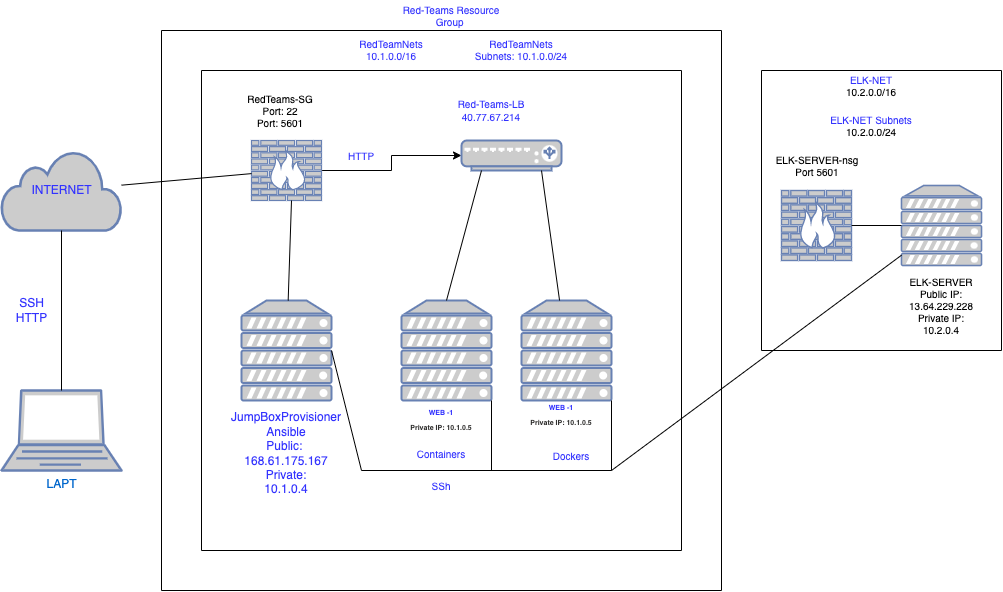

The diagram above was exported from draw.io. Its source (the exported page's mxGraphModel, read from the mxfile embedded in the PNG):
<mxGraphModel dx="586" dy="504" grid="1" gridSize="10" guides="1" tooltips="1" connect="1" arrows="1" fold="1" page="1" pageScale="1" pageWidth="1100" pageHeight="850" background="none" math="0" shadow="0">
  <root>
    <mxCell id="0" />
    <mxCell id="1" parent="0" />
    <mxCell id="YnIDZpd9f_0B_-z2t04V-1" value="&lt;font color=&quot;#3333ff&quot;&gt;INTERNET&lt;/font&gt;" style="html=1;outlineConnect=0;fillColor=#CCCCCC;strokeColor=#6881B3;gradientColor=none;gradientDirection=north;strokeWidth=2;shape=mxgraph.networks.cloud;fontColor=#ffffff;" parent="1" vertex="1">
      <mxGeometry x="80" y="240" width="120" height="80" as="geometry" />
    </mxCell>
    <mxCell id="YnIDZpd9f_0B_-z2t04V-2" value="LAPT" style="fontColor=#0066CC;verticalAlign=top;verticalLabelPosition=bottom;labelPosition=center;align=center;html=1;outlineConnect=0;fillColor=#CCCCCC;strokeColor=#6881B3;gradientColor=none;gradientDirection=north;strokeWidth=2;shape=mxgraph.networks.laptop;" parent="1" vertex="1">
      <mxGeometry x="80" y="480" width="120" height="80" as="geometry" />
    </mxCell>
    <mxCell id="YnIDZpd9f_0B_-z2t04V-4" value="" style="fontColor=#0066CC;verticalAlign=top;verticalLabelPosition=bottom;labelPosition=center;align=center;html=1;outlineConnect=0;fillColor=#CCCCCC;strokeColor=#6881B3;gradientColor=none;gradientDirection=north;strokeWidth=2;shape=mxgraph.networks.server;" parent="1" vertex="1">
      <mxGeometry x="320" y="390" width="90" height="100" as="geometry" />
    </mxCell>
    <mxCell id="YnIDZpd9f_0B_-z2t04V-5" value="" style="fontColor=#0066CC;verticalAlign=top;verticalLabelPosition=bottom;labelPosition=center;align=center;html=1;outlineConnect=0;fillColor=#CCCCCC;strokeColor=#6881B3;gradientColor=none;gradientDirection=north;strokeWidth=2;shape=mxgraph.networks.server;" parent="1" vertex="1">
      <mxGeometry x="480" y="390" width="90" height="100" as="geometry" />
    </mxCell>
    <mxCell id="YnIDZpd9f_0B_-z2t04V-6" value="" style="fontColor=#0066CC;verticalAlign=top;verticalLabelPosition=bottom;labelPosition=center;align=center;html=1;outlineConnect=0;fillColor=#CCCCCC;strokeColor=#6881B3;gradientColor=none;gradientDirection=north;strokeWidth=2;shape=mxgraph.networks.server;" parent="1" vertex="1">
      <mxGeometry x="600" y="390" width="90" height="100" as="geometry" />
    </mxCell>
    <mxCell id="YnIDZpd9f_0B_-z2t04V-29" style="edgeStyle=orthogonalEdgeStyle;rounded=0;orthogonalLoop=1;jettySize=auto;html=1;entryX=0;entryY=0.5;entryDx=0;entryDy=0;entryPerimeter=0;fontColor=#3333FF;" parent="1" source="YnIDZpd9f_0B_-z2t04V-7" target="YnIDZpd9f_0B_-z2t04V-27" edge="1">
      <mxGeometry relative="1" as="geometry" />
    </mxCell>
    <mxCell id="YnIDZpd9f_0B_-z2t04V-7" value="" style="fontColor=#0066CC;verticalAlign=top;verticalLabelPosition=bottom;labelPosition=center;align=center;html=1;outlineConnect=0;fillColor=#CCCCCC;strokeColor=#6881B3;gradientColor=none;gradientDirection=north;strokeWidth=2;shape=mxgraph.networks.firewall;" parent="1" vertex="1">
      <mxGeometry x="330" y="230" width="70" height="60" as="geometry" />
    </mxCell>
    <mxCell id="YnIDZpd9f_0B_-z2t04V-14" value="SSH&lt;br&gt;HTTP" style="text;html=1;align=center;verticalAlign=middle;resizable=0;points=[];autosize=1;strokeColor=none;fillColor=none;fontColor=#3333FF;" parent="1" vertex="1">
      <mxGeometry x="85" y="385" width="50" height="30" as="geometry" />
    </mxCell>
    <mxCell id="YnIDZpd9f_0B_-z2t04V-24" value="" style="endArrow=none;html=1;rounded=0;fontColor=#3333FF;" parent="1" source="YnIDZpd9f_0B_-z2t04V-1" target="YnIDZpd9f_0B_-z2t04V-2" edge="1">
      <mxGeometry width="50" height="50" relative="1" as="geometry">
        <mxPoint x="310" y="260" as="sourcePoint" />
        <mxPoint x="360" y="210" as="targetPoint" />
      </mxGeometry>
    </mxCell>
    <mxCell id="YnIDZpd9f_0B_-z2t04V-25" value="" style="endArrow=none;html=1;rounded=0;fontColor=#3333FF;" parent="1" source="YnIDZpd9f_0B_-z2t04V-1" target="YnIDZpd9f_0B_-z2t04V-7" edge="1">
      <mxGeometry width="50" height="50" relative="1" as="geometry">
        <mxPoint x="310" y="260" as="sourcePoint" />
        <mxPoint x="280" y="311.25" as="targetPoint" />
      </mxGeometry>
    </mxCell>
    <mxCell id="YnIDZpd9f_0B_-z2t04V-27" value="" style="fontColor=#0066CC;verticalAlign=top;verticalLabelPosition=bottom;labelPosition=center;align=center;html=1;outlineConnect=0;fillColor=#CCCCCC;strokeColor=#6881B3;gradientColor=none;gradientDirection=north;strokeWidth=2;shape=mxgraph.networks.load_balancer;" parent="1" vertex="1">
      <mxGeometry x="540" y="230" width="100" height="30" as="geometry" />
    </mxCell>
    <mxCell id="YnIDZpd9f_0B_-z2t04V-30" value="" style="endArrow=none;html=1;rounded=0;fontColor=#3333FF;" parent="1" source="YnIDZpd9f_0B_-z2t04V-4" edge="1">
      <mxGeometry width="50" height="50" relative="1" as="geometry">
        <mxPoint x="320" y="340" as="sourcePoint" />
        <mxPoint x="370" y="290" as="targetPoint" />
      </mxGeometry>
    </mxCell>
    <mxCell id="YnIDZpd9f_0B_-z2t04V-31" value="" style="endArrow=none;html=1;rounded=0;fontColor=#3333FF;exitX=0.5;exitY=0;exitDx=0;exitDy=0;exitPerimeter=0;" parent="1" source="YnIDZpd9f_0B_-z2t04V-5" edge="1">
      <mxGeometry width="50" height="50" relative="1" as="geometry">
        <mxPoint x="510" y="310" as="sourcePoint" />
        <mxPoint x="560" y="260" as="targetPoint" />
      </mxGeometry>
    </mxCell>
    <mxCell id="YnIDZpd9f_0B_-z2t04V-32" value="" style="endArrow=none;html=1;rounded=0;fontColor=#3333FF;" parent="1" source="YnIDZpd9f_0B_-z2t04V-6" edge="1">
      <mxGeometry width="50" height="50" relative="1" as="geometry">
        <mxPoint x="570" y="310" as="sourcePoint" />
        <mxPoint x="620" y="260" as="targetPoint" />
      </mxGeometry>
    </mxCell>
    <mxCell id="YnIDZpd9f_0B_-z2t04V-35" value="JumpBoxProvisioner&lt;br&gt;Ansible&lt;br&gt;Public:&amp;nbsp;&lt;br&gt;168.61.175.167&lt;br&gt;Private:&lt;br&gt;10.1.0.4" style="text;html=1;strokeColor=none;fillColor=none;align=center;verticalAlign=middle;whiteSpace=wrap;rounded=0;fontColor=#3333FF;" parent="1" vertex="1">
      <mxGeometry x="300" y="490" width="130" height="105" as="geometry" />
    </mxCell>
    <mxCell id="YnIDZpd9f_0B_-z2t04V-36" value="&lt;b style=&quot;font-size: 7px&quot;&gt;WEB -1&lt;br&gt;&lt;span style=&quot;color: rgb(50 , 49 , 48) ; font-family: &amp;#34;az_ea_font&amp;#34; , &amp;#34;segoe ui&amp;#34; , &amp;#34;az_font&amp;#34; , , , &amp;#34;system-ui&amp;#34; , &amp;#34;roboto&amp;#34; , &amp;#34;oxygen&amp;#34; , &amp;#34;ubuntu&amp;#34; , &amp;#34;cantarell&amp;#34; , &amp;#34;open sans&amp;#34; , &amp;#34;helvetica neue&amp;#34; , sans-serif ; background-color: rgb(255 , 255 , 255) ; outline: none&quot;&gt;Private IP:&amp;nbsp;&lt;/span&gt;&lt;span style=&quot;color: rgb(50 , 49 , 48) ; font-family: &amp;#34;az_ea_font&amp;#34; , &amp;#34;segoe ui&amp;#34; , &amp;#34;az_font&amp;#34; , , , &amp;#34;system-ui&amp;#34; , &amp;#34;roboto&amp;#34; , &amp;#34;oxygen&amp;#34; , &amp;#34;ubuntu&amp;#34; , &amp;#34;cantarell&amp;#34; , &amp;#34;open sans&amp;#34; , &amp;#34;helvetica neue&amp;#34; , sans-serif ; background-color: rgb(255 , 255 , 255)&quot;&gt;&lt;/span&gt;&lt;span style=&quot;color: rgb(50 , 49 , 48) ; font-family: &amp;#34;az_ea_font&amp;#34; , &amp;#34;segoe ui&amp;#34; , &amp;#34;az_font&amp;#34; , , , &amp;#34;system-ui&amp;#34; , &amp;#34;roboto&amp;#34; , &amp;#34;oxygen&amp;#34; , &amp;#34;ubuntu&amp;#34; , &amp;#34;cantarell&amp;#34; , &amp;#34;open sans&amp;#34; , &amp;#34;helvetica neue&amp;#34; , sans-serif ; background-color: rgb(255 , 255 , 255) ; outline: none&quot;&gt;&lt;span style=&quot;outline: none&quot;&gt;10.1.0.5&lt;/span&gt;&lt;/span&gt;&lt;/b&gt;" style="text;html=1;strokeColor=none;fillColor=none;align=center;verticalAlign=middle;whiteSpace=wrap;rounded=0;fontColor=#3333FF;" parent="1" vertex="1">
      <mxGeometry x="480" y="455" width="80" height="105" as="geometry" />
    </mxCell>
    <mxCell id="YnIDZpd9f_0B_-z2t04V-37" value="&lt;b style=&quot;font-size: 7px&quot;&gt;WEB -1&lt;br&gt;&lt;span style=&quot;color: rgb(50 , 49 , 48) ; font-family: &amp;#34;az_ea_font&amp;#34; , &amp;#34;segoe ui&amp;#34; , &amp;#34;az_font&amp;#34; , , , &amp;#34;system-ui&amp;#34; , &amp;#34;roboto&amp;#34; , &amp;#34;oxygen&amp;#34; , &amp;#34;ubuntu&amp;#34; , &amp;#34;cantarell&amp;#34; , &amp;#34;open sans&amp;#34; , &amp;#34;helvetica neue&amp;#34; , sans-serif ; background-color: rgb(255 , 255 , 255) ; outline: none&quot;&gt;Private IP:&amp;nbsp;&lt;/span&gt;&lt;span style=&quot;color: rgb(50 , 49 , 48) ; font-family: &amp;#34;az_ea_font&amp;#34; , &amp;#34;segoe ui&amp;#34; , &amp;#34;az_font&amp;#34; , , , &amp;#34;system-ui&amp;#34; , &amp;#34;roboto&amp;#34; , &amp;#34;oxygen&amp;#34; , &amp;#34;ubuntu&amp;#34; , &amp;#34;cantarell&amp;#34; , &amp;#34;open sans&amp;#34; , &amp;#34;helvetica neue&amp;#34; , sans-serif ; background-color: rgb(255 , 255 , 255)&quot;&gt;&lt;/span&gt;&lt;span style=&quot;color: rgb(50 , 49 , 48) ; font-family: &amp;#34;az_ea_font&amp;#34; , &amp;#34;segoe ui&amp;#34; , &amp;#34;az_font&amp;#34; , , , &amp;#34;system-ui&amp;#34; , &amp;#34;roboto&amp;#34; , &amp;#34;oxygen&amp;#34; , &amp;#34;ubuntu&amp;#34; , &amp;#34;cantarell&amp;#34; , &amp;#34;open sans&amp;#34; , &amp;#34;helvetica neue&amp;#34; , sans-serif ; background-color: rgb(255 , 255 , 255) ; outline: none&quot;&gt;&lt;span style=&quot;outline: none&quot;&gt;10.1.0.5&lt;/span&gt;&lt;/span&gt;&lt;/b&gt;" style="text;html=1;strokeColor=none;fillColor=none;align=center;verticalAlign=middle;whiteSpace=wrap;rounded=0;fontColor=#3333FF;" parent="1" vertex="1">
      <mxGeometry x="600" y="450" width="80" height="105" as="geometry" />
    </mxCell>
    <mxCell id="YnIDZpd9f_0B_-z2t04V-39" value="&lt;font style=&quot;font-size: 10px&quot;&gt;Red-Teams-LB&lt;br&gt;40.77.67.214&lt;br&gt;&lt;/font&gt;" style="text;html=1;strokeColor=none;fillColor=none;align=center;verticalAlign=middle;whiteSpace=wrap;rounded=0;fontSize=7;fontColor=#3333FF;" parent="1" vertex="1">
      <mxGeometry x="500" y="180" width="140" height="40" as="geometry" />
    </mxCell>
    <mxCell id="YnIDZpd9f_0B_-z2t04V-41" value="" style="endArrow=none;html=1;rounded=0;fontSize=10;fontColor=#3333FF;" parent="1" edge="1">
      <mxGeometry width="50" height="50" relative="1" as="geometry">
        <mxPoint x="690" y="560" as="sourcePoint" />
        <mxPoint x="690" y="490" as="targetPoint" />
      </mxGeometry>
    </mxCell>
    <mxCell id="YnIDZpd9f_0B_-z2t04V-44" value="" style="endArrow=none;html=1;rounded=0;fontSize=10;fontColor=#3333FF;entryX=1;entryY=1;entryDx=0;entryDy=0;entryPerimeter=0;" parent="1" target="YnIDZpd9f_0B_-z2t04V-5" edge="1">
      <mxGeometry width="50" height="50" relative="1" as="geometry">
        <mxPoint x="570" y="560" as="sourcePoint" />
        <mxPoint x="540" y="540" as="targetPoint" />
      </mxGeometry>
    </mxCell>
    <mxCell id="YnIDZpd9f_0B_-z2t04V-45" value="" style="endArrow=none;html=1;rounded=0;fontSize=10;fontColor=#3333FF;" parent="1" edge="1">
      <mxGeometry width="50" height="50" relative="1" as="geometry">
        <mxPoint x="440" y="560" as="sourcePoint" />
        <mxPoint x="690" y="560" as="targetPoint" />
      </mxGeometry>
    </mxCell>
    <mxCell id="YnIDZpd9f_0B_-z2t04V-46" value="" style="endArrow=none;html=1;rounded=0;fontSize=10;fontColor=#3333FF;entryX=1;entryY=0.5;entryDx=0;entryDy=0;entryPerimeter=0;" parent="1" target="YnIDZpd9f_0B_-z2t04V-4" edge="1">
      <mxGeometry width="50" height="50" relative="1" as="geometry">
        <mxPoint x="440" y="560" as="sourcePoint" />
        <mxPoint x="540" y="540" as="targetPoint" />
      </mxGeometry>
    </mxCell>
    <mxCell id="YnIDZpd9f_0B_-z2t04V-47" value="SSh" style="text;html=1;strokeColor=none;fillColor=none;align=center;verticalAlign=middle;whiteSpace=wrap;rounded=0;fontSize=10;fontColor=#3333FF;" parent="1" vertex="1">
      <mxGeometry x="490" y="560" width="60" height="30" as="geometry" />
    </mxCell>
    <mxCell id="YnIDZpd9f_0B_-z2t04V-48" value="HTTP" style="text;html=1;strokeColor=none;fillColor=none;align=center;verticalAlign=middle;whiteSpace=wrap;rounded=0;fontSize=10;fontColor=#3333FF;" parent="1" vertex="1">
      <mxGeometry x="410" y="230" width="60" height="30" as="geometry" />
    </mxCell>
    <mxCell id="YnIDZpd9f_0B_-z2t04V-50" value="" style="endArrow=none;html=1;rounded=0;fontSize=10;fontColor=#3333FF;" parent="1" edge="1">
      <mxGeometry width="50" height="50" relative="1" as="geometry">
        <mxPoint x="280" y="640" as="sourcePoint" />
        <mxPoint x="280" y="160" as="targetPoint" />
      </mxGeometry>
    </mxCell>
    <mxCell id="YnIDZpd9f_0B_-z2t04V-51" value="" style="endArrow=none;html=1;rounded=0;fontSize=10;fontColor=#3333FF;" parent="1" edge="1">
      <mxGeometry width="50" height="50" relative="1" as="geometry">
        <mxPoint x="280" y="160" as="sourcePoint" />
        <mxPoint x="760" y="160" as="targetPoint" />
      </mxGeometry>
    </mxCell>
    <mxCell id="YnIDZpd9f_0B_-z2t04V-52" value="" style="endArrow=none;html=1;rounded=0;fontSize=10;fontColor=#3333FF;" parent="1" edge="1">
      <mxGeometry width="50" height="50" relative="1" as="geometry">
        <mxPoint x="760" y="640" as="sourcePoint" />
        <mxPoint x="760" y="160" as="targetPoint" />
      </mxGeometry>
    </mxCell>
    <mxCell id="YnIDZpd9f_0B_-z2t04V-53" value="" style="endArrow=none;html=1;rounded=0;fontSize=10;fontColor=#3333FF;" parent="1" edge="1">
      <mxGeometry width="50" height="50" relative="1" as="geometry">
        <mxPoint x="280" y="640" as="sourcePoint" />
        <mxPoint x="760" y="640" as="targetPoint" />
      </mxGeometry>
    </mxCell>
    <mxCell id="YnIDZpd9f_0B_-z2t04V-54" value="" style="endArrow=none;html=1;rounded=0;fontSize=10;fontColor=#3333FF;" parent="1" edge="1">
      <mxGeometry width="50" height="50" relative="1" as="geometry">
        <mxPoint x="240" y="680" as="sourcePoint" />
        <mxPoint x="240" y="120" as="targetPoint" />
      </mxGeometry>
    </mxCell>
    <mxCell id="YnIDZpd9f_0B_-z2t04V-55" value="" style="endArrow=none;html=1;rounded=0;fontSize=10;fontColor=#3333FF;" parent="1" edge="1">
      <mxGeometry width="50" height="50" relative="1" as="geometry">
        <mxPoint x="240" y="120" as="sourcePoint" />
        <mxPoint x="800" y="120" as="targetPoint" />
      </mxGeometry>
    </mxCell>
    <mxCell id="YnIDZpd9f_0B_-z2t04V-56" value="" style="endArrow=none;html=1;rounded=0;fontSize=10;fontColor=#3333FF;" parent="1" edge="1">
      <mxGeometry width="50" height="50" relative="1" as="geometry">
        <mxPoint x="800" y="680" as="sourcePoint" />
        <mxPoint x="800" y="120" as="targetPoint" />
      </mxGeometry>
    </mxCell>
    <mxCell id="YnIDZpd9f_0B_-z2t04V-57" value="" style="endArrow=none;html=1;rounded=0;fontSize=10;fontColor=#3333FF;" parent="1" edge="1">
      <mxGeometry width="50" height="50" relative="1" as="geometry">
        <mxPoint x="240" y="680" as="sourcePoint" />
        <mxPoint x="800" y="680" as="targetPoint" />
      </mxGeometry>
    </mxCell>
    <mxCell id="YnIDZpd9f_0B_-z2t04V-59" value="Red-Teams Resource Group&amp;nbsp;" style="text;html=1;strokeColor=none;fillColor=none;align=center;verticalAlign=middle;whiteSpace=wrap;rounded=0;fontSize=10;fontColor=#3333FF;" parent="1" vertex="1">
      <mxGeometry x="470" y="90" width="120" height="30" as="geometry" />
    </mxCell>
    <mxCell id="YnIDZpd9f_0B_-z2t04V-60" value="Containers" style="text;html=1;strokeColor=none;fillColor=none;align=center;verticalAlign=middle;whiteSpace=wrap;rounded=0;fontSize=10;fontColor=#3333FF;" parent="1" vertex="1">
      <mxGeometry x="490" y="527.5" width="60" height="30" as="geometry" />
    </mxCell>
    <mxCell id="YnIDZpd9f_0B_-z2t04V-61" value="Dockers" style="text;html=1;strokeColor=none;fillColor=none;align=center;verticalAlign=middle;whiteSpace=wrap;rounded=0;fontSize=10;fontColor=#3333FF;" parent="1" vertex="1">
      <mxGeometry x="620" y="530" width="60" height="30" as="geometry" />
    </mxCell>
    <mxCell id="YnIDZpd9f_0B_-z2t04V-63" value="RedTeamNets&lt;br style=&quot;font-size: 10px;&quot;&gt;&lt;div style=&quot;font-size: 10px;&quot;&gt;10.1.0.0/16&lt;/div&gt;&lt;div style=&quot;font-size: 10px;&quot;&gt;&lt;br style=&quot;font-size: 10px;&quot;&gt;&lt;/div&gt;" style="text;html=1;strokeColor=none;fillColor=none;align=center;verticalAlign=middle;whiteSpace=wrap;rounded=0;fontSize=10;fontColor=#3333FF;" parent="1" vertex="1">
      <mxGeometry x="400" y="130" width="140" height="30" as="geometry" />
    </mxCell>
    <mxCell id="YnIDZpd9f_0B_-z2t04V-66" value="RedTeamNets&lt;br style=&quot;font-size: 10px;&quot;&gt;&lt;div style=&quot;font-size: 10px;&quot;&gt;Subnets: 10.1.0.0/24&lt;/div&gt;&lt;div style=&quot;font-size: 10px;&quot;&gt;&lt;br style=&quot;font-size: 10px;&quot;&gt;&lt;/div&gt;" style="text;html=1;strokeColor=none;fillColor=none;align=center;verticalAlign=middle;whiteSpace=wrap;rounded=0;fontSize=10;fontColor=#3333FF;" parent="1" vertex="1">
      <mxGeometry x="530" y="130" width="140" height="30" as="geometry" />
    </mxCell>
    <mxCell id="YnIDZpd9f_0B_-z2t04V-67" value="" style="fontColor=#0066CC;verticalAlign=top;verticalLabelPosition=bottom;labelPosition=center;align=center;html=1;outlineConnect=0;fillColor=#CCCCCC;strokeColor=#6881B3;gradientColor=none;gradientDirection=north;strokeWidth=2;shape=mxgraph.networks.firewall;fontSize=10;" parent="1" vertex="1">
      <mxGeometry x="860" y="280" width="70" height="70" as="geometry" />
    </mxCell>
    <mxCell id="YnIDZpd9f_0B_-z2t04V-68" value="" style="fontColor=#0066CC;verticalAlign=top;verticalLabelPosition=bottom;labelPosition=center;align=center;html=1;outlineConnect=0;fillColor=#CCCCCC;strokeColor=#6881B3;gradientColor=none;gradientDirection=north;strokeWidth=2;shape=mxgraph.networks.server;fontSize=10;" parent="1" vertex="1">
      <mxGeometry x="980" y="275" width="80" height="80" as="geometry" />
    </mxCell>
    <mxCell id="YnIDZpd9f_0B_-z2t04V-70" value="" style="endArrow=none;html=1;rounded=0;fontSize=10;fontColor=#3333FF;" parent="1" edge="1">
      <mxGeometry width="50" height="50" relative="1" as="geometry">
        <mxPoint x="840" y="440" as="sourcePoint" />
        <mxPoint x="1080" y="440" as="targetPoint" />
      </mxGeometry>
    </mxCell>
    <mxCell id="YnIDZpd9f_0B_-z2t04V-71" value="" style="endArrow=none;html=1;rounded=0;fontSize=10;fontColor=#3333FF;" parent="1" edge="1">
      <mxGeometry width="50" height="50" relative="1" as="geometry">
        <mxPoint x="1080" y="440" as="sourcePoint" />
        <mxPoint x="1080" y="160" as="targetPoint" />
      </mxGeometry>
    </mxCell>
    <mxCell id="YnIDZpd9f_0B_-z2t04V-72" value="" style="endArrow=none;html=1;rounded=0;fontSize=10;fontColor=#3333FF;" parent="1" edge="1">
      <mxGeometry width="50" height="50" relative="1" as="geometry">
        <mxPoint x="840" y="160" as="sourcePoint" />
        <mxPoint x="1080" y="160" as="targetPoint" />
      </mxGeometry>
    </mxCell>
    <mxCell id="YnIDZpd9f_0B_-z2t04V-73" value="" style="endArrow=none;html=1;rounded=0;fontSize=10;fontColor=#3333FF;" parent="1" edge="1">
      <mxGeometry width="50" height="50" relative="1" as="geometry">
        <mxPoint x="840" y="440" as="sourcePoint" />
        <mxPoint x="840" y="160" as="targetPoint" />
      </mxGeometry>
    </mxCell>
    <mxCell id="YnIDZpd9f_0B_-z2t04V-75" value="" style="endArrow=none;html=1;rounded=0;fontSize=10;fontColor=#3333FF;" parent="1" source="YnIDZpd9f_0B_-z2t04V-67" target="YnIDZpd9f_0B_-z2t04V-68" edge="1">
      <mxGeometry width="50" height="50" relative="1" as="geometry">
        <mxPoint x="1020" y="400" as="sourcePoint" />
        <mxPoint x="1070" y="350" as="targetPoint" />
      </mxGeometry>
    </mxCell>
    <mxCell id="YnIDZpd9f_0B_-z2t04V-76" value="ELK-NET&lt;br&gt;&lt;font color=&quot;#000000&quot;&gt;10.2.0.0/16&lt;/font&gt;" style="text;html=1;strokeColor=none;fillColor=none;align=center;verticalAlign=middle;whiteSpace=wrap;rounded=0;fontSize=10;fontColor=#3333FF;" parent="1" vertex="1">
      <mxGeometry x="900" y="160" width="100" height="30" as="geometry" />
    </mxCell>
    <mxCell id="YnIDZpd9f_0B_-z2t04V-78" value="ELK-NET Subnets&lt;br&gt;&lt;font color=&quot;#000000&quot;&gt;10.2.0.0/24&lt;/font&gt;" style="text;html=1;strokeColor=none;fillColor=none;align=center;verticalAlign=middle;whiteSpace=wrap;rounded=0;fontSize=10;fontColor=#3333FF;" parent="1" vertex="1">
      <mxGeometry x="900" y="200" width="100" height="30" as="geometry" />
    </mxCell>
    <mxCell id="YnIDZpd9f_0B_-z2t04V-79" value="" style="endArrow=none;html=1;rounded=0;fontSize=10;fontColor=#000000;" parent="1" target="YnIDZpd9f_0B_-z2t04V-68" edge="1">
      <mxGeometry width="50" height="50" relative="1" as="geometry">
        <mxPoint x="690" y="560" as="sourcePoint" />
        <mxPoint x="770" y="350" as="targetPoint" />
      </mxGeometry>
    </mxCell>
    <mxCell id="YnIDZpd9f_0B_-z2t04V-82" value="ELK-SERVER&lt;br&gt;&lt;div&gt;Public IP: 13.64.229.228&lt;/div&gt;&lt;div&gt;Private IP: 10.2.0.4&lt;/div&gt;" style="text;html=1;strokeColor=none;fillColor=none;align=center;verticalAlign=middle;whiteSpace=wrap;rounded=0;fontSize=10;fontColor=#000000;" parent="1" vertex="1">
      <mxGeometry x="980" y="360" width="80" height="70" as="geometry" />
    </mxCell>
    <mxCell id="YnIDZpd9f_0B_-z2t04V-83" value="ELK-SERVER-nsg&lt;br&gt;Port 5601" style="text;html=1;strokeColor=none;fillColor=none;align=center;verticalAlign=middle;whiteSpace=wrap;rounded=0;fontSize=10;fontColor=#000000;" parent="1" vertex="1">
      <mxGeometry x="851" y="240" width="90" height="30" as="geometry" />
    </mxCell>
    <mxCell id="YnIDZpd9f_0B_-z2t04V-84" value="RedTeams-SG&lt;br&gt;Port: 22&lt;br&gt;Port: 5601" style="text;html=1;strokeColor=none;fillColor=none;align=center;verticalAlign=middle;whiteSpace=wrap;rounded=0;fontSize=10;fontColor=#000000;" parent="1" vertex="1">
      <mxGeometry x="298" y="170" width="122" height="60" as="geometry" />
    </mxCell>
  </root>
</mxGraphModel>